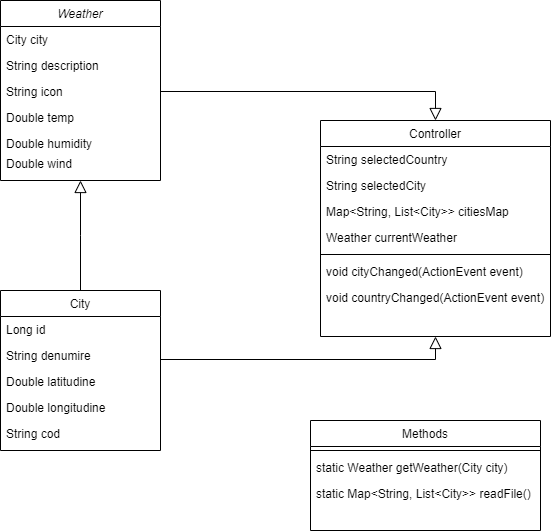

The diagram above was exported from draw.io. Its source (the exported page's mxGraphModel, read from the mxfile embedded in the PNG):
<mxGraphModel dx="1422" dy="800" grid="1" gridSize="10" guides="1" tooltips="1" connect="1" arrows="1" fold="1" page="1" pageScale="1" pageWidth="827" pageHeight="1169" math="0" shadow="0">
  <root>
    <mxCell id="WIyWlLk6GJQsqaUBKTNV-0" />
    <mxCell id="WIyWlLk6GJQsqaUBKTNV-1" parent="WIyWlLk6GJQsqaUBKTNV-0" />
    <mxCell id="zkfFHV4jXpPFQw0GAbJ--0" value="Weather" style="swimlane;fontStyle=2;align=center;verticalAlign=top;childLayout=stackLayout;horizontal=1;startSize=26;horizontalStack=0;resizeParent=1;resizeLast=0;collapsible=1;marginBottom=0;rounded=0;shadow=0;strokeWidth=1;" parent="WIyWlLk6GJQsqaUBKTNV-1" vertex="1">
      <mxGeometry x="120" y="70" width="160" height="180" as="geometry">
        <mxRectangle x="230" y="140" width="160" height="26" as="alternateBounds" />
      </mxGeometry>
    </mxCell>
    <mxCell id="zkfFHV4jXpPFQw0GAbJ--1" value="City city" style="text;align=left;verticalAlign=top;spacingLeft=4;spacingRight=4;overflow=hidden;rotatable=0;points=[[0,0.5],[1,0.5]];portConstraint=eastwest;" parent="zkfFHV4jXpPFQw0GAbJ--0" vertex="1">
      <mxGeometry y="26" width="160" height="26" as="geometry" />
    </mxCell>
    <mxCell id="zkfFHV4jXpPFQw0GAbJ--2" value="String description" style="text;align=left;verticalAlign=top;spacingLeft=4;spacingRight=4;overflow=hidden;rotatable=0;points=[[0,0.5],[1,0.5]];portConstraint=eastwest;rounded=0;shadow=0;html=0;" parent="zkfFHV4jXpPFQw0GAbJ--0" vertex="1">
      <mxGeometry y="52" width="160" height="26" as="geometry" />
    </mxCell>
    <mxCell id="zkfFHV4jXpPFQw0GAbJ--3" value="String icon" style="text;align=left;verticalAlign=top;spacingLeft=4;spacingRight=4;overflow=hidden;rotatable=0;points=[[0,0.5],[1,0.5]];portConstraint=eastwest;rounded=0;shadow=0;html=0;" parent="zkfFHV4jXpPFQw0GAbJ--0" vertex="1">
      <mxGeometry y="78" width="160" height="26" as="geometry" />
    </mxCell>
    <mxCell id="WTwxKR4acEAF3PJAlkAY-3" value="Double temp" style="text;align=left;verticalAlign=top;spacingLeft=4;spacingRight=4;overflow=hidden;rotatable=0;points=[[0,0.5],[1,0.5]];portConstraint=eastwest;rounded=0;shadow=0;html=0;" vertex="1" parent="zkfFHV4jXpPFQw0GAbJ--0">
      <mxGeometry y="104" width="160" height="26" as="geometry" />
    </mxCell>
    <mxCell id="WTwxKR4acEAF3PJAlkAY-4" value="Double humidity" style="text;align=left;verticalAlign=top;spacingLeft=4;spacingRight=4;overflow=hidden;rotatable=0;points=[[0,0.5],[1,0.5]];portConstraint=eastwest;rounded=0;shadow=0;html=0;" vertex="1" parent="zkfFHV4jXpPFQw0GAbJ--0">
      <mxGeometry y="130" width="160" height="20" as="geometry" />
    </mxCell>
    <mxCell id="WTwxKR4acEAF3PJAlkAY-5" value="Double wind" style="text;align=left;verticalAlign=top;spacingLeft=4;spacingRight=4;overflow=hidden;rotatable=0;points=[[0,0.5],[1,0.5]];portConstraint=eastwest;rounded=0;shadow=0;html=0;" vertex="1" parent="zkfFHV4jXpPFQw0GAbJ--0">
      <mxGeometry y="150" width="160" height="20" as="geometry" />
    </mxCell>
    <mxCell id="zkfFHV4jXpPFQw0GAbJ--6" value="City" style="swimlane;fontStyle=0;align=center;verticalAlign=top;childLayout=stackLayout;horizontal=1;startSize=26;horizontalStack=0;resizeParent=1;resizeLast=0;collapsible=1;marginBottom=0;rounded=0;shadow=0;strokeWidth=1;" parent="WIyWlLk6GJQsqaUBKTNV-1" vertex="1">
      <mxGeometry x="120" y="360" width="160" height="160" as="geometry">
        <mxRectangle x="130" y="380" width="160" height="26" as="alternateBounds" />
      </mxGeometry>
    </mxCell>
    <mxCell id="zkfFHV4jXpPFQw0GAbJ--7" value="Long id" style="text;align=left;verticalAlign=top;spacingLeft=4;spacingRight=4;overflow=hidden;rotatable=0;points=[[0,0.5],[1,0.5]];portConstraint=eastwest;" parent="zkfFHV4jXpPFQw0GAbJ--6" vertex="1">
      <mxGeometry y="26" width="160" height="26" as="geometry" />
    </mxCell>
    <mxCell id="zkfFHV4jXpPFQw0GAbJ--8" value="String denumire" style="text;align=left;verticalAlign=top;spacingLeft=4;spacingRight=4;overflow=hidden;rotatable=0;points=[[0,0.5],[1,0.5]];portConstraint=eastwest;rounded=0;shadow=0;html=0;" parent="zkfFHV4jXpPFQw0GAbJ--6" vertex="1">
      <mxGeometry y="52" width="160" height="26" as="geometry" />
    </mxCell>
    <mxCell id="WTwxKR4acEAF3PJAlkAY-0" value="Double latitudine" style="text;align=left;verticalAlign=top;spacingLeft=4;spacingRight=4;overflow=hidden;rotatable=0;points=[[0,0.5],[1,0.5]];portConstraint=eastwest;rounded=0;shadow=0;html=0;" vertex="1" parent="zkfFHV4jXpPFQw0GAbJ--6">
      <mxGeometry y="78" width="160" height="26" as="geometry" />
    </mxCell>
    <mxCell id="WTwxKR4acEAF3PJAlkAY-1" value="Double longitudine" style="text;align=left;verticalAlign=top;spacingLeft=4;spacingRight=4;overflow=hidden;rotatable=0;points=[[0,0.5],[1,0.5]];portConstraint=eastwest;rounded=0;shadow=0;html=0;" vertex="1" parent="zkfFHV4jXpPFQw0GAbJ--6">
      <mxGeometry y="104" width="160" height="26" as="geometry" />
    </mxCell>
    <mxCell id="WTwxKR4acEAF3PJAlkAY-2" value="String cod" style="text;align=left;verticalAlign=top;spacingLeft=4;spacingRight=4;overflow=hidden;rotatable=0;points=[[0,0.5],[1,0.5]];portConstraint=eastwest;rounded=0;shadow=0;html=0;" vertex="1" parent="zkfFHV4jXpPFQw0GAbJ--6">
      <mxGeometry y="130" width="160" height="26" as="geometry" />
    </mxCell>
    <mxCell id="zkfFHV4jXpPFQw0GAbJ--12" value="" style="endArrow=block;endSize=10;endFill=0;shadow=0;strokeWidth=1;rounded=0;edgeStyle=elbowEdgeStyle;elbow=vertical;" parent="WIyWlLk6GJQsqaUBKTNV-1" source="zkfFHV4jXpPFQw0GAbJ--6" target="zkfFHV4jXpPFQw0GAbJ--0" edge="1">
      <mxGeometry width="160" relative="1" as="geometry">
        <mxPoint x="200" y="203" as="sourcePoint" />
        <mxPoint x="200" y="203" as="targetPoint" />
      </mxGeometry>
    </mxCell>
    <mxCell id="zkfFHV4jXpPFQw0GAbJ--17" value="Controller" style="swimlane;fontStyle=0;align=center;verticalAlign=top;childLayout=stackLayout;horizontal=1;startSize=26;horizontalStack=0;resizeParent=1;resizeLast=0;collapsible=1;marginBottom=0;rounded=0;shadow=0;strokeWidth=1;" parent="WIyWlLk6GJQsqaUBKTNV-1" vertex="1">
      <mxGeometry x="440" y="190" width="230" height="216" as="geometry">
        <mxRectangle x="550" y="140" width="160" height="26" as="alternateBounds" />
      </mxGeometry>
    </mxCell>
    <mxCell id="zkfFHV4jXpPFQw0GAbJ--18" value="String selectedCountry" style="text;align=left;verticalAlign=top;spacingLeft=4;spacingRight=4;overflow=hidden;rotatable=0;points=[[0,0.5],[1,0.5]];portConstraint=eastwest;" parent="zkfFHV4jXpPFQw0GAbJ--17" vertex="1">
      <mxGeometry y="26" width="230" height="26" as="geometry" />
    </mxCell>
    <mxCell id="zkfFHV4jXpPFQw0GAbJ--19" value="String selectedCity" style="text;align=left;verticalAlign=top;spacingLeft=4;spacingRight=4;overflow=hidden;rotatable=0;points=[[0,0.5],[1,0.5]];portConstraint=eastwest;rounded=0;shadow=0;html=0;" parent="zkfFHV4jXpPFQw0GAbJ--17" vertex="1">
      <mxGeometry y="52" width="230" height="26" as="geometry" />
    </mxCell>
    <mxCell id="zkfFHV4jXpPFQw0GAbJ--20" value="Map&lt;String, List&lt;City&gt;&gt; citiesMap" style="text;align=left;verticalAlign=top;spacingLeft=4;spacingRight=4;overflow=hidden;rotatable=0;points=[[0,0.5],[1,0.5]];portConstraint=eastwest;rounded=0;shadow=0;html=0;" parent="zkfFHV4jXpPFQw0GAbJ--17" vertex="1">
      <mxGeometry y="78" width="230" height="26" as="geometry" />
    </mxCell>
    <mxCell id="zkfFHV4jXpPFQw0GAbJ--21" value="Weather currentWeather" style="text;align=left;verticalAlign=top;spacingLeft=4;spacingRight=4;overflow=hidden;rotatable=0;points=[[0,0.5],[1,0.5]];portConstraint=eastwest;rounded=0;shadow=0;html=0;" parent="zkfFHV4jXpPFQw0GAbJ--17" vertex="1">
      <mxGeometry y="104" width="230" height="26" as="geometry" />
    </mxCell>
    <mxCell id="zkfFHV4jXpPFQw0GAbJ--23" value="" style="line;html=1;strokeWidth=1;align=left;verticalAlign=middle;spacingTop=-1;spacingLeft=3;spacingRight=3;rotatable=0;labelPosition=right;points=[];portConstraint=eastwest;" parent="zkfFHV4jXpPFQw0GAbJ--17" vertex="1">
      <mxGeometry y="130" width="230" height="8" as="geometry" />
    </mxCell>
    <mxCell id="zkfFHV4jXpPFQw0GAbJ--24" value="void cityChanged(ActionEvent event)" style="text;align=left;verticalAlign=top;spacingLeft=4;spacingRight=4;overflow=hidden;rotatable=0;points=[[0,0.5],[1,0.5]];portConstraint=eastwest;" parent="zkfFHV4jXpPFQw0GAbJ--17" vertex="1">
      <mxGeometry y="138" width="230" height="26" as="geometry" />
    </mxCell>
    <mxCell id="zkfFHV4jXpPFQw0GAbJ--25" value="void countryChanged(ActionEvent event) " style="text;align=left;verticalAlign=top;spacingLeft=4;spacingRight=4;overflow=hidden;rotatable=0;points=[[0,0.5],[1,0.5]];portConstraint=eastwest;" parent="zkfFHV4jXpPFQw0GAbJ--17" vertex="1">
      <mxGeometry y="164" width="230" height="26" as="geometry" />
    </mxCell>
    <mxCell id="WTwxKR4acEAF3PJAlkAY-7" value="" style="endArrow=block;endSize=10;endFill=0;shadow=0;strokeWidth=1;rounded=0;edgeStyle=elbowEdgeStyle;elbow=vertical;exitX=1;exitY=0.5;exitDx=0;exitDy=0;entryX=0.5;entryY=0;entryDx=0;entryDy=0;" edge="1" parent="WIyWlLk6GJQsqaUBKTNV-1" source="zkfFHV4jXpPFQw0GAbJ--3" target="zkfFHV4jXpPFQw0GAbJ--17">
      <mxGeometry width="160" relative="1" as="geometry">
        <mxPoint x="350" y="380" as="sourcePoint" />
        <mxPoint x="380" y="280" as="targetPoint" />
        <Array as="points">
          <mxPoint x="370" y="161" />
        </Array>
      </mxGeometry>
    </mxCell>
    <mxCell id="WTwxKR4acEAF3PJAlkAY-8" value="" style="endArrow=block;endSize=10;endFill=0;shadow=0;strokeWidth=1;rounded=0;edgeStyle=elbowEdgeStyle;elbow=vertical;exitX=1;exitY=0.5;exitDx=0;exitDy=0;entryX=0.5;entryY=1;entryDx=0;entryDy=0;" edge="1" parent="WIyWlLk6GJQsqaUBKTNV-1" source="WTwxKR4acEAF3PJAlkAY-0" target="zkfFHV4jXpPFQw0GAbJ--17">
      <mxGeometry width="160" relative="1" as="geometry">
        <mxPoint x="220" y="380" as="sourcePoint" />
        <mxPoint x="220" y="270" as="targetPoint" />
      </mxGeometry>
    </mxCell>
    <mxCell id="WTwxKR4acEAF3PJAlkAY-10" value="Methods" style="swimlane;fontStyle=0;align=center;verticalAlign=top;childLayout=stackLayout;horizontal=1;startSize=26;horizontalStack=0;resizeParent=1;resizeLast=0;collapsible=1;marginBottom=0;rounded=0;shadow=0;strokeWidth=1;" vertex="1" parent="WIyWlLk6GJQsqaUBKTNV-1">
      <mxGeometry x="430" y="490" width="230" height="110" as="geometry">
        <mxRectangle x="550" y="140" width="160" height="26" as="alternateBounds" />
      </mxGeometry>
    </mxCell>
    <mxCell id="WTwxKR4acEAF3PJAlkAY-15" value="" style="line;html=1;strokeWidth=1;align=left;verticalAlign=middle;spacingTop=-1;spacingLeft=3;spacingRight=3;rotatable=0;labelPosition=right;points=[];portConstraint=eastwest;" vertex="1" parent="WTwxKR4acEAF3PJAlkAY-10">
      <mxGeometry y="26" width="230" height="8" as="geometry" />
    </mxCell>
    <mxCell id="WTwxKR4acEAF3PJAlkAY-16" value="static Weather getWeather(City city)" style="text;align=left;verticalAlign=top;spacingLeft=4;spacingRight=4;overflow=hidden;rotatable=0;points=[[0,0.5],[1,0.5]];portConstraint=eastwest;" vertex="1" parent="WTwxKR4acEAF3PJAlkAY-10">
      <mxGeometry y="34" width="230" height="26" as="geometry" />
    </mxCell>
    <mxCell id="WTwxKR4acEAF3PJAlkAY-17" value="static Map&lt;String, List&lt;City&gt;&gt; readFile()" style="text;align=left;verticalAlign=top;spacingLeft=4;spacingRight=4;overflow=hidden;rotatable=0;points=[[0,0.5],[1,0.5]];portConstraint=eastwest;" vertex="1" parent="WTwxKR4acEAF3PJAlkAY-10">
      <mxGeometry y="60" width="230" height="26" as="geometry" />
    </mxCell>
  </root>
</mxGraphModel>